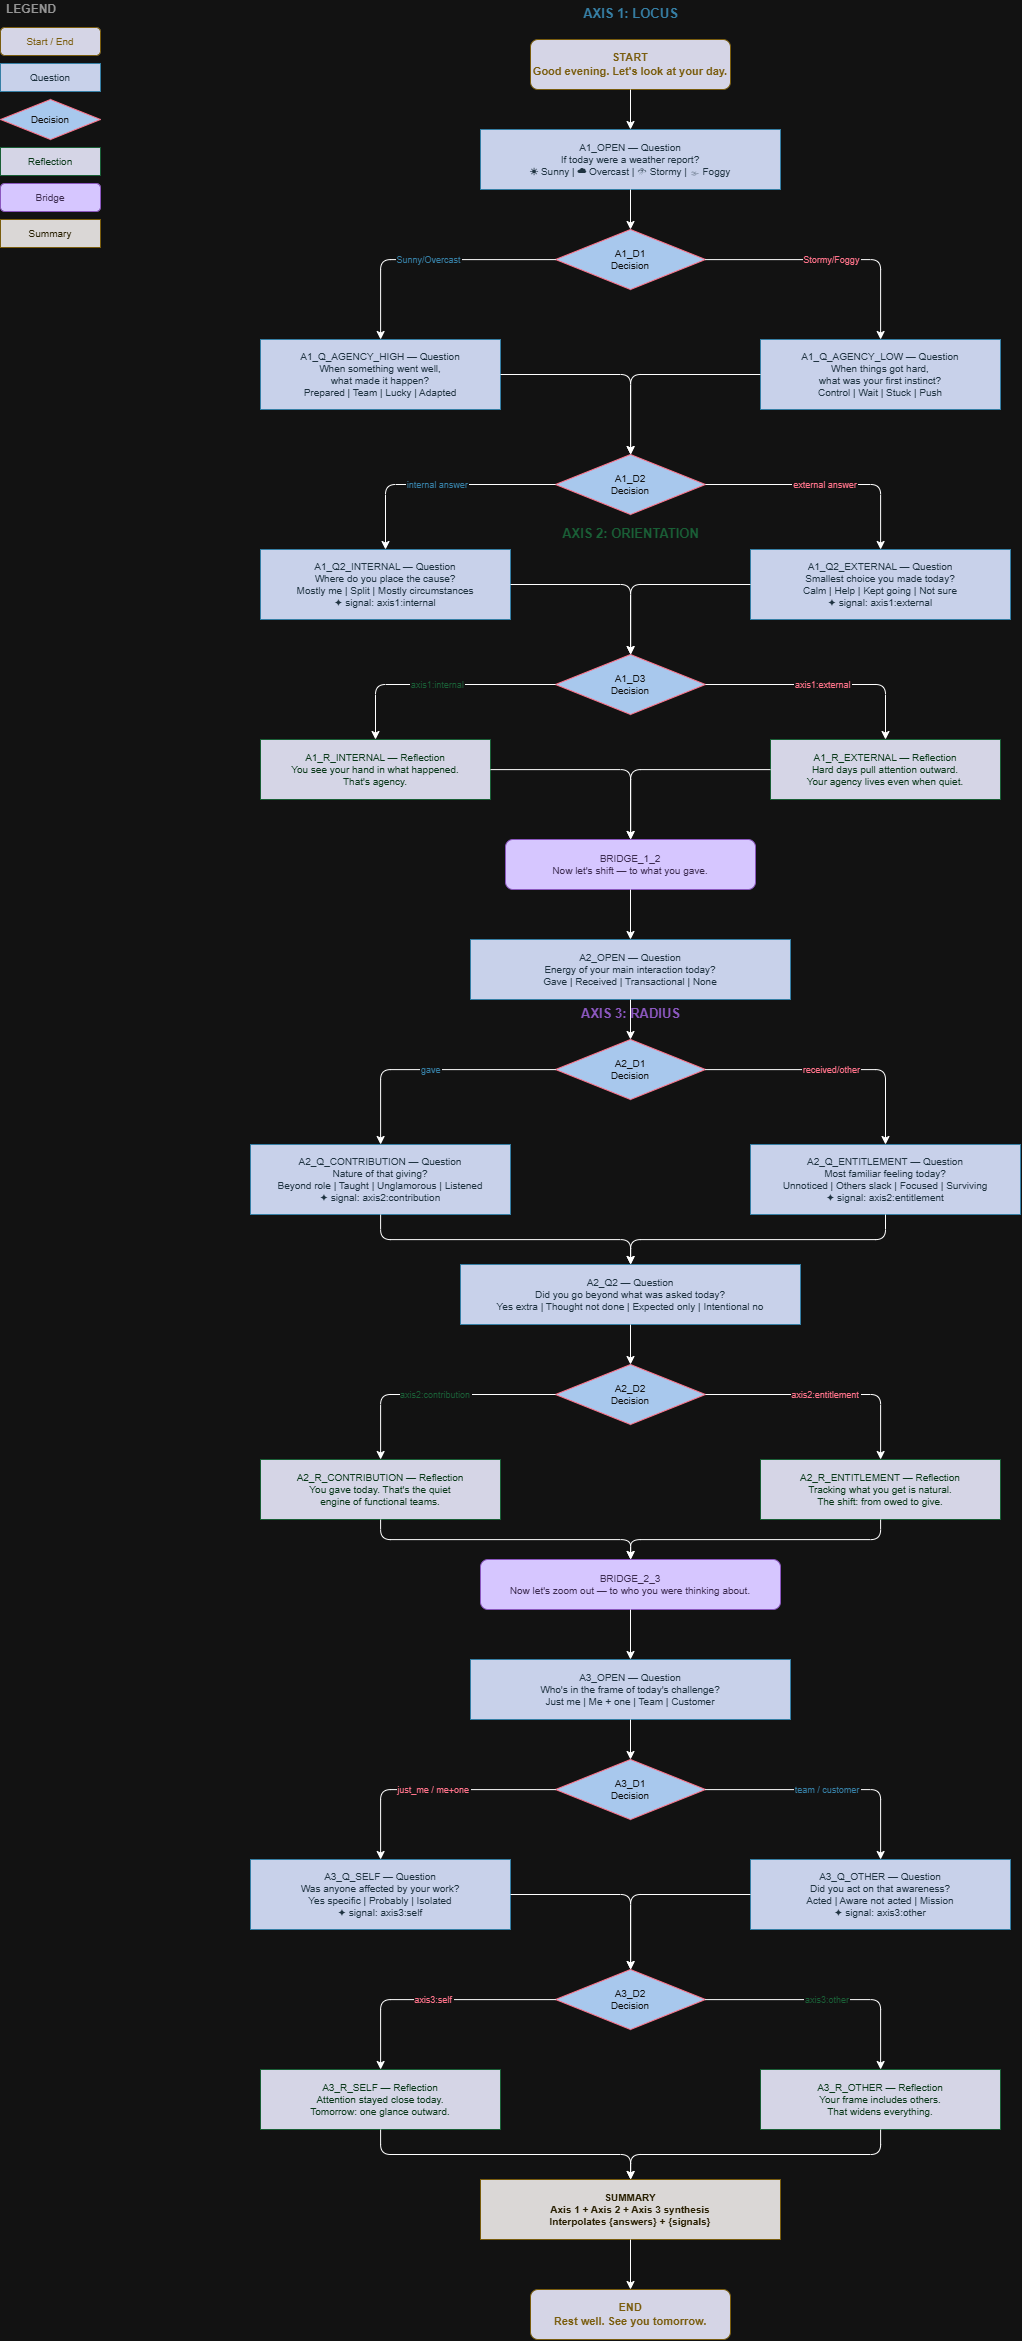

The diagram above was exported from draw.io. Its source (the exported page's mxGraphModel, read from the mxfile embedded in the PNG):
<mxGraphModel dx="2289" dy="1249" grid="1" gridSize="10" guides="1" tooltips="1" connect="1" arrows="1" fold="1" page="1" pageScale="1" pageWidth="1654" pageHeight="1169" math="0" shadow="0">
  <root>
    <mxCell id="0" />
    <mxCell id="1" parent="0" />
    <mxCell id="leg0" parent="1" style="text;html=1;strokeColor=none;fillColor=none;align=left;verticalAlign=middle;spacingLeft=4;spacingRight=4;overflow=hidden;rotatable=0;fontSize=12;fontStyle=1;fontColor=#666666;" value="LEGEND" vertex="1">
      <mxGeometry height="20" width="80" x="20" y="20" as="geometry" />
    </mxCell>
    <mxCell id="leg1" parent="1" style="rounded=1;whiteSpace=wrap;html=1;fillColor=#1a1a2e;strokeColor=#c9a84c;fontColor=#c9a84c;fontSize=10;" value="Start / End" vertex="1">
      <mxGeometry height="28" width="100" x="20" y="48" as="geometry" />
    </mxCell>
    <mxCell id="leg2" parent="1" style="rounded=0;whiteSpace=wrap;html=1;fillColor=#16213e;strokeColor=#4a9eca;fontColor=#c8dff0;fontSize=10;" value="Question" vertex="1">
      <mxGeometry height="28" width="100" x="20" y="84" as="geometry" />
    </mxCell>
    <mxCell id="leg3" parent="1" style="rhombus;whiteSpace=wrap;html=1;fillColor=#0f3460;strokeColor=#e94560;fontColor=#ffffff;fontSize=10;" value="Decision" vertex="1">
      <mxGeometry height="40" width="100" x="20" y="120" as="geometry" />
    </mxCell>
    <mxCell id="leg4" parent="1" style="rounded=0;whiteSpace=wrap;html=1;fillColor=#1a1a2e;strokeColor=#7ecfa0;fontColor=#b8eecb;fontSize=10;" value="Reflection" vertex="1">
      <mxGeometry height="28" width="100" x="20" y="168" as="geometry" />
    </mxCell>
    <mxCell id="leg5" parent="1" style="rounded=1;whiteSpace=wrap;html=1;fillColor=#2d1b69;strokeColor=#c084fc;fontColor=#e9d5ff;fontSize=10;" value="Bridge" vertex="1">
      <mxGeometry height="28" width="100" x="20" y="204" as="geometry" />
    </mxCell>
    <mxCell id="leg6" parent="1" style="rounded=0;whiteSpace=wrap;html=1;fillColor=#1c1917;strokeColor=#c9a84c;fontColor=#fef3c7;fontSize=10;" value="Summary" vertex="1">
      <mxGeometry height="28" width="100" x="20" y="240" as="geometry" />
    </mxCell>
    <mxCell id="ax1label" parent="1" style="text;html=1;strokeColor=none;fillColor=none;align=center;fontStyle=1;fontSize=13;fontColor=#4a9eca;" value="AXIS 1: LOCUS" vertex="1">
      <mxGeometry height="30" width="200" x="550" y="20" as="geometry" />
    </mxCell>
    <mxCell id="ax2label" parent="1" style="text;html=1;strokeColor=none;fillColor=none;align=center;fontStyle=1;fontSize=13;fontColor=#7ecfa0;" value="AXIS 2: ORIENTATION" vertex="1">
      <mxGeometry height="30" width="200" x="550" y="540" as="geometry" />
    </mxCell>
    <mxCell id="ax3label" parent="1" style="text;html=1;strokeColor=none;fillColor=none;align=center;fontStyle=1;fontSize=13;fontColor=#c084fc;" value="AXIS 3: RADIUS" vertex="1">
      <mxGeometry height="30" width="200" x="550" y="1020" as="geometry" />
    </mxCell>
    <mxCell id="START" parent="1" style="rounded=1;whiteSpace=wrap;html=1;fillColor=#1a1a2e;strokeColor=#c9a84c;fontColor=#c9a84c;fontSize=11;fontStyle=1;" value="START&#10;Good evening. Let's look at your day." vertex="1">
      <mxGeometry height="50" width="200" x="550" y="60" as="geometry" />
    </mxCell>
    <mxCell id="A1_OPEN" parent="1" style="rounded=0;whiteSpace=wrap;html=1;fillColor=#16213e;strokeColor=#4a9eca;fontColor=#c8dff0;fontSize=10;" value="A1_OPEN — Question&#10;If today were a weather report?&#10;☀ Sunny | ☁ Overcast | ⛈ Stormy | 🌫 Foggy" vertex="1">
      <mxGeometry height="60" width="300" x="500" y="150" as="geometry" />
    </mxCell>
    <mxCell id="A1_D1" parent="1" style="rhombus;whiteSpace=wrap;html=1;fillColor=#0f3460;strokeColor=#e94560;fontColor=#ffffff;fontSize=10;" value="A1_D1&#10;Decision" vertex="1">
      <mxGeometry height="60" width="150" x="575" y="250" as="geometry" />
    </mxCell>
    <mxCell id="A1_Q_AGENCY_HIGH" parent="1" style="rounded=0;whiteSpace=wrap;html=1;fillColor=#16213e;strokeColor=#4a9eca;fontColor=#c8dff0;fontSize=10;" value="A1_Q_AGENCY_HIGH — Question&#10;When something went well,&#10;what made it happen?&#10;Prepared | Team | Lucky | Adapted" vertex="1">
      <mxGeometry height="70" width="240" x="280" y="360" as="geometry" />
    </mxCell>
    <mxCell id="A1_Q_AGENCY_LOW" parent="1" style="rounded=0;whiteSpace=wrap;html=1;fillColor=#16213e;strokeColor=#4a9eca;fontColor=#c8dff0;fontSize=10;" value="A1_Q_AGENCY_LOW — Question&#10;When things got hard,&#10;what was your first instinct?&#10;Control | Wait | Stuck | Push" vertex="1">
      <mxGeometry height="70" width="240" x="780" y="360" as="geometry" />
    </mxCell>
    <mxCell id="A1_D2" parent="1" style="rhombus;whiteSpace=wrap;html=1;fillColor=#0f3460;strokeColor=#e94560;fontColor=#ffffff;fontSize=10;" value="A1_D2&#10;Decision" vertex="1">
      <mxGeometry height="60" width="150" x="575" y="475" as="geometry" />
    </mxCell>
    <mxCell id="A1_Q2_INTERNAL" parent="1" style="rounded=0;whiteSpace=wrap;html=1;fillColor=#16213e;strokeColor=#4a9eca;fontColor=#c8dff0;fontSize=10;" value="A1_Q2_INTERNAL — Question&#10;Where do you place the cause?&#10;Mostly me | Split | Mostly circumstances&#10;✦ signal: axis1:internal" vertex="1">
      <mxGeometry height="70" width="250" x="280" y="570" as="geometry" />
    </mxCell>
    <mxCell id="A1_Q2_EXTERNAL" parent="1" style="rounded=0;whiteSpace=wrap;html=1;fillColor=#16213e;strokeColor=#4a9eca;fontColor=#c8dff0;fontSize=10;" value="A1_Q2_EXTERNAL — Question&#10;Smallest choice you made today?&#10;Calm | Help | Kept going | Not sure&#10;✦ signal: axis1:external" vertex="1">
      <mxGeometry height="70" width="260" x="770" y="570" as="geometry" />
    </mxCell>
    <mxCell id="A1_D3" parent="1" style="rhombus;whiteSpace=wrap;html=1;fillColor=#0f3460;strokeColor=#e94560;fontColor=#ffffff;fontSize=10;" value="A1_D3&#10;Decision" vertex="1">
      <mxGeometry height="60" width="150" x="575" y="675" as="geometry" />
    </mxCell>
    <mxCell id="A1_R_INTERNAL" parent="1" style="rounded=0;whiteSpace=wrap;html=1;fillColor=#1a1a2e;strokeColor=#7ecfa0;fontColor=#b8eecb;fontSize=10;" value="A1_R_INTERNAL — Reflection&#10;You see your hand in what happened.&#10;That's agency." vertex="1">
      <mxGeometry height="60" width="230" x="280" y="760" as="geometry" />
    </mxCell>
    <mxCell id="A1_R_EXTERNAL" parent="1" style="rounded=0;whiteSpace=wrap;html=1;fillColor=#1a1a2e;strokeColor=#7ecfa0;fontColor=#b8eecb;fontSize=10;" value="A1_R_EXTERNAL — Reflection&#10;Hard days pull attention outward.&#10;Your agency lives even when quiet." vertex="1">
      <mxGeometry height="60" width="230" x="790" y="760" as="geometry" />
    </mxCell>
    <mxCell id="BRIDGE_1_2" parent="1" style="rounded=1;whiteSpace=wrap;html=1;fillColor=#2d1b69;strokeColor=#c084fc;fontColor=#e9d5ff;fontSize=10;" value="BRIDGE_1_2&#10;Now let's shift — to what you gave." vertex="1">
      <mxGeometry height="50" width="250" x="525" y="860" as="geometry" />
    </mxCell>
    <mxCell id="A2_OPEN" parent="1" style="rounded=0;whiteSpace=wrap;html=1;fillColor=#16213e;strokeColor=#4a9eca;fontColor=#c8dff0;fontSize=10;" value="A2_OPEN — Question&#10;Energy of your main interaction today?&#10;Gave | Received | Transactional | None" vertex="1">
      <mxGeometry height="60" width="320" x="490" y="960" as="geometry" />
    </mxCell>
    <mxCell id="A2_D1" parent="1" style="rhombus;whiteSpace=wrap;html=1;fillColor=#0f3460;strokeColor=#e94560;fontColor=#ffffff;fontSize=10;" value="A2_D1&#10;Decision" vertex="1">
      <mxGeometry height="60" width="150" x="575" y="1060" as="geometry" />
    </mxCell>
    <mxCell id="A2_Q_CONTRIBUTION" parent="1" style="rounded=0;whiteSpace=wrap;html=1;fillColor=#16213e;strokeColor=#4a9eca;fontColor=#c8dff0;fontSize=10;" value="A2_Q_CONTRIBUTION — Question&#10;Nature of that giving?&#10;Beyond role | Taught | Unglamorous | Listened&#10;✦ signal: axis2:contribution" vertex="1">
      <mxGeometry height="70" width="260" x="270" y="1165" as="geometry" />
    </mxCell>
    <mxCell id="A2_Q_ENTITLEMENT" parent="1" style="rounded=0;whiteSpace=wrap;html=1;fillColor=#16213e;strokeColor=#4a9eca;fontColor=#c8dff0;fontSize=10;" value="A2_Q_ENTITLEMENT — Question&#10;Most familiar feeling today?&#10;Unnoticed | Others slack | Focused | Surviving&#10;✦ signal: axis2:entitlement" vertex="1">
      <mxGeometry height="70" width="270" x="770" y="1165" as="geometry" />
    </mxCell>
    <mxCell id="A2_Q2" parent="1" style="rounded=0;whiteSpace=wrap;html=1;fillColor=#16213e;strokeColor=#4a9eca;fontColor=#c8dff0;fontSize=10;" value="A2_Q2 — Question&#10;Did you go beyond what was asked today?&#10;Yes extra | Thought not done | Expected only | Intentional no" vertex="1">
      <mxGeometry height="60" width="340" x="480" y="1285" as="geometry" />
    </mxCell>
    <mxCell id="A2_D2" parent="1" style="rhombus;whiteSpace=wrap;html=1;fillColor=#0f3460;strokeColor=#e94560;fontColor=#ffffff;fontSize=10;" value="A2_D2&#10;Decision" vertex="1">
      <mxGeometry height="60" width="150" x="575" y="1385" as="geometry" />
    </mxCell>
    <mxCell id="A2_R_CONTRIBUTION" parent="1" style="rounded=0;whiteSpace=wrap;html=1;fillColor=#1a1a2e;strokeColor=#7ecfa0;fontColor=#b8eecb;fontSize=10;" value="A2_R_CONTRIBUTION — Reflection&#10;You gave today. That's the quiet&#10;engine of functional teams." vertex="1">
      <mxGeometry height="60" width="240" x="280" y="1480" as="geometry" />
    </mxCell>
    <mxCell id="A2_R_ENTITLEMENT" parent="1" style="rounded=0;whiteSpace=wrap;html=1;fillColor=#1a1a2e;strokeColor=#7ecfa0;fontColor=#b8eecb;fontSize=10;" value="A2_R_ENTITLEMENT — Reflection&#10;Tracking what you get is natural.&#10;The shift: from owed to give." vertex="1">
      <mxGeometry height="60" width="240" x="780" y="1480" as="geometry" />
    </mxCell>
    <mxCell id="BRIDGE_2_3" parent="1" style="rounded=1;whiteSpace=wrap;html=1;fillColor=#2d1b69;strokeColor=#c084fc;fontColor=#e9d5ff;fontSize=10;" value="BRIDGE_2_3&#10;Now let's zoom out — to who you were thinking about." vertex="1">
      <mxGeometry height="50" width="300" x="500" y="1580" as="geometry" />
    </mxCell>
    <mxCell id="A3_OPEN" parent="1" style="rounded=0;whiteSpace=wrap;html=1;fillColor=#16213e;strokeColor=#4a9eca;fontColor=#c8dff0;fontSize=10;" value="A3_OPEN — Question&#10;Who's in the frame of today's challenge?&#10;Just me | Me + one | Team | Customer" vertex="1">
      <mxGeometry height="60" width="320" x="490" y="1680" as="geometry" />
    </mxCell>
    <mxCell id="A3_D1" parent="1" style="rhombus;whiteSpace=wrap;html=1;fillColor=#0f3460;strokeColor=#e94560;fontColor=#ffffff;fontSize=10;" value="A3_D1&#10;Decision" vertex="1">
      <mxGeometry height="60" width="150" x="575" y="1780" as="geometry" />
    </mxCell>
    <mxCell id="A3_Q_SELF" parent="1" style="rounded=0;whiteSpace=wrap;html=1;fillColor=#16213e;strokeColor=#4a9eca;fontColor=#c8dff0;fontSize=10;" value="A3_Q_SELF — Question&#10;Was anyone affected by your work?&#10;Yes specific | Probably | Isolated&#10;✦ signal: axis3:self" vertex="1">
      <mxGeometry height="70" width="260" x="270" y="1880" as="geometry" />
    </mxCell>
    <mxCell id="A3_Q_OTHER" parent="1" style="rounded=0;whiteSpace=wrap;html=1;fillColor=#16213e;strokeColor=#4a9eca;fontColor=#c8dff0;fontSize=10;" value="A3_Q_OTHER — Question&#10;Did you act on that awareness?&#10;Acted | Aware not acted | Mission&#10;✦ signal: axis3:other" vertex="1">
      <mxGeometry height="70" width="260" x="770" y="1880" as="geometry" />
    </mxCell>
    <mxCell id="A3_D2" parent="1" style="rhombus;whiteSpace=wrap;html=1;fillColor=#0f3460;strokeColor=#e94560;fontColor=#ffffff;fontSize=10;" value="A3_D2&#10;Decision" vertex="1">
      <mxGeometry height="60" width="150" x="575" y="1990" as="geometry" />
    </mxCell>
    <mxCell id="A3_R_SELF" parent="1" style="rounded=0;whiteSpace=wrap;html=1;fillColor=#1a1a2e;strokeColor=#7ecfa0;fontColor=#b8eecb;fontSize=10;" value="A3_R_SELF — Reflection&#10;Attention stayed close today.&#10;Tomorrow: one glance outward." vertex="1">
      <mxGeometry height="60" width="240" x="280" y="2090" as="geometry" />
    </mxCell>
    <mxCell id="A3_R_OTHER" parent="1" style="rounded=0;whiteSpace=wrap;html=1;fillColor=#1a1a2e;strokeColor=#7ecfa0;fontColor=#b8eecb;fontSize=10;" value="A3_R_OTHER — Reflection&#10;Your frame includes others.&#10;That widens everything." vertex="1">
      <mxGeometry height="60" width="240" x="780" y="2090" as="geometry" />
    </mxCell>
    <mxCell id="SUMMARY" parent="1" style="rounded=0;whiteSpace=wrap;html=1;fillColor=#1c1917;strokeColor=#c9a84c;fontColor=#fef3c7;fontSize=10;fontStyle=1;" value="SUMMARY&#10;Axis 1 + Axis 2 + Axis 3 synthesis&#10;Interpolates {answers} + {signals}" vertex="1">
      <mxGeometry height="60" width="300" x="500" y="2200" as="geometry" />
    </mxCell>
    <mxCell id="END" parent="1" style="rounded=1;whiteSpace=wrap;html=1;fillColor=#1a1a2e;strokeColor=#c9a84c;fontColor=#c9a84c;fontSize=11;fontStyle=1;" value="END&#10;Rest well. See you tomorrow." vertex="1">
      <mxGeometry height="50" width="200" x="550" y="2310" as="geometry" />
    </mxCell>
    <mxCell id="e1" edge="1" parent="1" source="START" style="edgeStyle=orthogonalEdgeStyle;" target="A1_OPEN">
      <mxGeometry relative="1" as="geometry" />
    </mxCell>
    <mxCell id="e2" edge="1" parent="1" source="A1_OPEN" style="edgeStyle=orthogonalEdgeStyle;" target="A1_D1">
      <mxGeometry relative="1" as="geometry" />
    </mxCell>
    <mxCell id="e3" edge="1" parent="1" source="A1_D1" style="edgeStyle=orthogonalEdgeStyle;fontSize=9;fontColor=#4a9eca;" target="A1_Q_AGENCY_HIGH" value="Sunny/Overcast">
      <mxGeometry relative="1" as="geometry" />
    </mxCell>
    <mxCell id="e4" edge="1" parent="1" source="A1_D1" style="edgeStyle=orthogonalEdgeStyle;fontSize=9;fontColor=#e94560;" target="A1_Q_AGENCY_LOW" value="Stormy/Foggy">
      <mxGeometry relative="1" as="geometry" />
    </mxCell>
    <mxCell id="e5" edge="1" parent="1" source="A1_Q_AGENCY_HIGH" style="edgeStyle=orthogonalEdgeStyle;" target="A1_D2">
      <mxGeometry relative="1" as="geometry" />
    </mxCell>
    <mxCell id="e6" edge="1" parent="1" source="A1_Q_AGENCY_LOW" style="edgeStyle=orthogonalEdgeStyle;" target="A1_D2">
      <mxGeometry relative="1" as="geometry" />
    </mxCell>
    <mxCell id="e7" edge="1" parent="1" source="A1_D2" style="edgeStyle=orthogonalEdgeStyle;fontSize=9;fontColor=#4a9eca;" target="A1_Q2_INTERNAL" value="internal answer">
      <mxGeometry relative="1" as="geometry" />
    </mxCell>
    <mxCell id="e8" edge="1" parent="1" source="A1_D2" style="edgeStyle=orthogonalEdgeStyle;fontSize=9;fontColor=#e94560;" target="A1_Q2_EXTERNAL" value="external answer">
      <mxGeometry relative="1" as="geometry" />
    </mxCell>
    <mxCell id="e9" edge="1" parent="1" source="A1_Q2_INTERNAL" style="edgeStyle=orthogonalEdgeStyle;" target="A1_D3">
      <mxGeometry relative="1" as="geometry" />
    </mxCell>
    <mxCell id="e10" edge="1" parent="1" source="A1_Q2_EXTERNAL" style="edgeStyle=orthogonalEdgeStyle;" target="A1_D3">
      <mxGeometry relative="1" as="geometry" />
    </mxCell>
    <mxCell id="e11" edge="1" parent="1" source="A1_D3" style="edgeStyle=orthogonalEdgeStyle;fontSize=9;fontColor=#7ecfa0;" target="A1_R_INTERNAL" value="axis1:internal">
      <mxGeometry relative="1" as="geometry" />
    </mxCell>
    <mxCell id="e12" edge="1" parent="1" source="A1_D3" style="edgeStyle=orthogonalEdgeStyle;fontSize=9;fontColor=#e94560;" target="A1_R_EXTERNAL" value="axis1:external">
      <mxGeometry relative="1" as="geometry" />
    </mxCell>
    <mxCell id="e13" edge="1" parent="1" source="A1_R_INTERNAL" style="edgeStyle=orthogonalEdgeStyle;" target="BRIDGE_1_2">
      <mxGeometry relative="1" as="geometry" />
    </mxCell>
    <mxCell id="e14" edge="1" parent="1" source="A1_R_EXTERNAL" style="edgeStyle=orthogonalEdgeStyle;" target="BRIDGE_1_2">
      <mxGeometry relative="1" as="geometry" />
    </mxCell>
    <mxCell id="e15" edge="1" parent="1" source="BRIDGE_1_2" style="edgeStyle=orthogonalEdgeStyle;" target="A2_OPEN">
      <mxGeometry relative="1" as="geometry" />
    </mxCell>
    <mxCell id="e16" edge="1" parent="1" source="A2_OPEN" style="edgeStyle=orthogonalEdgeStyle;" target="A2_D1">
      <mxGeometry relative="1" as="geometry" />
    </mxCell>
    <mxCell id="e17" edge="1" parent="1" source="A2_D1" style="edgeStyle=orthogonalEdgeStyle;fontSize=9;fontColor=#4a9eca;" target="A2_Q_CONTRIBUTION" value="gave">
      <mxGeometry relative="1" as="geometry" />
    </mxCell>
    <mxCell id="e18" edge="1" parent="1" source="A2_D1" style="edgeStyle=orthogonalEdgeStyle;fontSize=9;fontColor=#e94560;" target="A2_Q_ENTITLEMENT" value="received/other">
      <mxGeometry relative="1" as="geometry" />
    </mxCell>
    <mxCell id="e19" edge="1" parent="1" source="A2_Q_CONTRIBUTION" style="edgeStyle=orthogonalEdgeStyle;" target="A2_Q2">
      <mxGeometry relative="1" as="geometry" />
    </mxCell>
    <mxCell id="e20" edge="1" parent="1" source="A2_Q_ENTITLEMENT" style="edgeStyle=orthogonalEdgeStyle;" target="A2_Q2">
      <mxGeometry relative="1" as="geometry" />
    </mxCell>
    <mxCell id="e21" edge="1" parent="1" source="A2_Q2" style="edgeStyle=orthogonalEdgeStyle;" target="A2_D2">
      <mxGeometry relative="1" as="geometry" />
    </mxCell>
    <mxCell id="e22" edge="1" parent="1" source="A2_D2" style="edgeStyle=orthogonalEdgeStyle;fontSize=9;fontColor=#7ecfa0;" target="A2_R_CONTRIBUTION" value="axis2:contribution">
      <mxGeometry relative="1" as="geometry" />
    </mxCell>
    <mxCell id="e23" edge="1" parent="1" source="A2_D2" style="edgeStyle=orthogonalEdgeStyle;fontSize=9;fontColor=#e94560;" target="A2_R_ENTITLEMENT" value="axis2:entitlement">
      <mxGeometry relative="1" as="geometry" />
    </mxCell>
    <mxCell id="e24" edge="1" parent="1" source="A2_R_CONTRIBUTION" style="edgeStyle=orthogonalEdgeStyle;" target="BRIDGE_2_3">
      <mxGeometry relative="1" as="geometry" />
    </mxCell>
    <mxCell id="e25" edge="1" parent="1" source="A2_R_ENTITLEMENT" style="edgeStyle=orthogonalEdgeStyle;" target="BRIDGE_2_3">
      <mxGeometry relative="1" as="geometry" />
    </mxCell>
    <mxCell id="e26" edge="1" parent="1" source="BRIDGE_2_3" style="edgeStyle=orthogonalEdgeStyle;" target="A3_OPEN">
      <mxGeometry relative="1" as="geometry" />
    </mxCell>
    <mxCell id="e27" edge="1" parent="1" source="A3_OPEN" style="edgeStyle=orthogonalEdgeStyle;" target="A3_D1">
      <mxGeometry relative="1" as="geometry" />
    </mxCell>
    <mxCell id="e28" edge="1" parent="1" source="A3_D1" style="edgeStyle=orthogonalEdgeStyle;fontSize=9;fontColor=#e94560;" target="A3_Q_SELF" value="just_me / me+one">
      <mxGeometry relative="1" as="geometry" />
    </mxCell>
    <mxCell id="e29" edge="1" parent="1" source="A3_D1" style="edgeStyle=orthogonalEdgeStyle;fontSize=9;fontColor=#4a9eca;" target="A3_Q_OTHER" value="team / customer">
      <mxGeometry relative="1" as="geometry" />
    </mxCell>
    <mxCell id="e30" edge="1" parent="1" source="A3_Q_SELF" style="edgeStyle=orthogonalEdgeStyle;" target="A3_D2">
      <mxGeometry relative="1" as="geometry" />
    </mxCell>
    <mxCell id="e31" edge="1" parent="1" source="A3_Q_OTHER" style="edgeStyle=orthogonalEdgeStyle;" target="A3_D2">
      <mxGeometry relative="1" as="geometry" />
    </mxCell>
    <mxCell id="e32" edge="1" parent="1" source="A3_D2" style="edgeStyle=orthogonalEdgeStyle;fontSize=9;fontColor=#e94560;" target="A3_R_SELF" value="axis3:self">
      <mxGeometry relative="1" as="geometry" />
    </mxCell>
    <mxCell id="e33" edge="1" parent="1" source="A3_D2" style="edgeStyle=orthogonalEdgeStyle;fontSize=9;fontColor=#7ecfa0;" target="A3_R_OTHER" value="axis3:other">
      <mxGeometry relative="1" as="geometry" />
    </mxCell>
    <mxCell id="e34" edge="1" parent="1" source="A3_R_SELF" style="edgeStyle=orthogonalEdgeStyle;" target="SUMMARY">
      <mxGeometry relative="1" as="geometry" />
    </mxCell>
    <mxCell id="e35" edge="1" parent="1" source="A3_R_OTHER" style="edgeStyle=orthogonalEdgeStyle;" target="SUMMARY">
      <mxGeometry relative="1" as="geometry" />
    </mxCell>
    <mxCell id="e36" edge="1" parent="1" source="SUMMARY" style="edgeStyle=orthogonalEdgeStyle;" target="END">
      <mxGeometry relative="1" as="geometry" />
    </mxCell>
  </root>
</mxGraphModel>